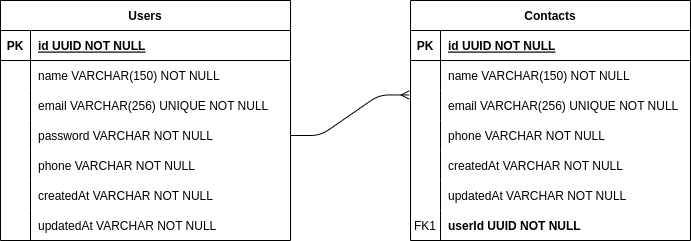

The diagram above was exported from draw.io. Its source (the exported page's mxGraphModel, read from the mxfile embedded in the PNG):
<mxGraphModel dx="1434" dy="802" grid="1" gridSize="10" guides="1" tooltips="1" connect="1" arrows="1" fold="1" page="1" pageScale="1" pageWidth="850" pageHeight="1100" math="0" shadow="0" extFonts="Permanent Marker^https://fonts.googleapis.com/css?family=Permanent+Marker">
  <root>
    <mxCell id="0" />
    <mxCell id="1" parent="0" />
    <mxCell id="C-vyLk0tnHw3VtMMgP7b-1" value="" style="edgeStyle=entityRelationEdgeStyle;endArrow=ERmany;startArrow=none;endFill=0;startFill=0;entryX=-0.005;entryY=0.149;entryDx=0;entryDy=0;entryPerimeter=0;exitX=1;exitY=0.5;exitDx=0;exitDy=0;" parent="1" source="ci_kLPfyr_6WlsbPuLjW-4" target="ci_kLPfyr_6WlsbPuLjW-16" edge="1">
      <mxGeometry width="100" height="100" relative="1" as="geometry">
        <mxPoint x="340" y="720" as="sourcePoint" />
        <mxPoint x="440" y="620" as="targetPoint" />
      </mxGeometry>
    </mxCell>
    <mxCell id="C-vyLk0tnHw3VtMMgP7b-2" value="Contacts" style="shape=table;startSize=30;container=1;collapsible=1;childLayout=tableLayout;fixedRows=1;rowLines=0;fontStyle=1;align=center;resizeLast=1;" parent="1" vertex="1">
      <mxGeometry x="460" y="70" width="280" height="240" as="geometry" />
    </mxCell>
    <mxCell id="C-vyLk0tnHw3VtMMgP7b-3" value="" style="shape=partialRectangle;collapsible=0;dropTarget=0;pointerEvents=0;fillColor=none;points=[[0,0.5],[1,0.5]];portConstraint=eastwest;top=0;left=0;right=0;bottom=1;" parent="C-vyLk0tnHw3VtMMgP7b-2" vertex="1">
      <mxGeometry y="30" width="280" height="30" as="geometry" />
    </mxCell>
    <mxCell id="C-vyLk0tnHw3VtMMgP7b-4" value="PK" style="shape=partialRectangle;overflow=hidden;connectable=0;fillColor=none;top=0;left=0;bottom=0;right=0;fontStyle=1;" parent="C-vyLk0tnHw3VtMMgP7b-3" vertex="1">
      <mxGeometry width="30" height="30" as="geometry">
        <mxRectangle width="30" height="30" as="alternateBounds" />
      </mxGeometry>
    </mxCell>
    <mxCell id="C-vyLk0tnHw3VtMMgP7b-5" value="id UUID NOT NULL " style="shape=partialRectangle;overflow=hidden;connectable=0;fillColor=none;top=0;left=0;bottom=0;right=0;align=left;spacingLeft=6;fontStyle=5;" parent="C-vyLk0tnHw3VtMMgP7b-3" vertex="1">
      <mxGeometry x="30" width="250" height="30" as="geometry">
        <mxRectangle width="250" height="30" as="alternateBounds" />
      </mxGeometry>
    </mxCell>
    <mxCell id="C-vyLk0tnHw3VtMMgP7b-9" value="" style="shape=partialRectangle;collapsible=0;dropTarget=0;pointerEvents=0;fillColor=none;points=[[0,0.5],[1,0.5]];portConstraint=eastwest;top=0;left=0;right=0;bottom=0;" parent="C-vyLk0tnHw3VtMMgP7b-2" vertex="1">
      <mxGeometry y="60" width="280" height="30" as="geometry" />
    </mxCell>
    <mxCell id="C-vyLk0tnHw3VtMMgP7b-10" value="" style="shape=partialRectangle;overflow=hidden;connectable=0;fillColor=none;top=0;left=0;bottom=0;right=0;" parent="C-vyLk0tnHw3VtMMgP7b-9" vertex="1">
      <mxGeometry width="30" height="30" as="geometry">
        <mxRectangle width="30" height="30" as="alternateBounds" />
      </mxGeometry>
    </mxCell>
    <mxCell id="C-vyLk0tnHw3VtMMgP7b-11" value="name VARCHAR(150) NOT NULL" style="shape=partialRectangle;overflow=hidden;connectable=0;fillColor=none;top=0;left=0;bottom=0;right=0;align=left;spacingLeft=6;" parent="C-vyLk0tnHw3VtMMgP7b-9" vertex="1">
      <mxGeometry x="30" width="250" height="30" as="geometry">
        <mxRectangle width="250" height="30" as="alternateBounds" />
      </mxGeometry>
    </mxCell>
    <mxCell id="ci_kLPfyr_6WlsbPuLjW-16" value="" style="shape=partialRectangle;collapsible=0;dropTarget=0;pointerEvents=0;fillColor=none;points=[[0,0.5],[1,0.5]];portConstraint=eastwest;top=0;left=0;right=0;bottom=0;" parent="C-vyLk0tnHw3VtMMgP7b-2" vertex="1">
      <mxGeometry y="90" width="280" height="30" as="geometry" />
    </mxCell>
    <mxCell id="ci_kLPfyr_6WlsbPuLjW-17" value="" style="shape=partialRectangle;overflow=hidden;connectable=0;fillColor=none;top=0;left=0;bottom=0;right=0;" parent="ci_kLPfyr_6WlsbPuLjW-16" vertex="1">
      <mxGeometry width="30" height="30" as="geometry">
        <mxRectangle width="30" height="30" as="alternateBounds" />
      </mxGeometry>
    </mxCell>
    <mxCell id="ci_kLPfyr_6WlsbPuLjW-18" value="email VARCHAR(256) UNIQUE NOT NULL" style="shape=partialRectangle;overflow=hidden;connectable=0;fillColor=none;top=0;left=0;bottom=0;right=0;align=left;spacingLeft=6;" parent="ci_kLPfyr_6WlsbPuLjW-16" vertex="1">
      <mxGeometry x="30" width="250" height="30" as="geometry">
        <mxRectangle width="250" height="30" as="alternateBounds" />
      </mxGeometry>
    </mxCell>
    <mxCell id="ci_kLPfyr_6WlsbPuLjW-38" value="" style="shape=partialRectangle;collapsible=0;dropTarget=0;pointerEvents=0;fillColor=none;points=[[0,0.5],[1,0.5]];portConstraint=eastwest;top=0;left=0;right=0;bottom=0;" parent="C-vyLk0tnHw3VtMMgP7b-2" vertex="1">
      <mxGeometry y="120" width="280" height="30" as="geometry" />
    </mxCell>
    <mxCell id="ci_kLPfyr_6WlsbPuLjW-39" value="" style="shape=partialRectangle;overflow=hidden;connectable=0;fillColor=none;top=0;left=0;bottom=0;right=0;" parent="ci_kLPfyr_6WlsbPuLjW-38" vertex="1">
      <mxGeometry width="30" height="30" as="geometry">
        <mxRectangle width="30" height="30" as="alternateBounds" />
      </mxGeometry>
    </mxCell>
    <mxCell id="ci_kLPfyr_6WlsbPuLjW-40" value="phone VARCHAR NOT NULL" style="shape=partialRectangle;overflow=hidden;connectable=0;fillColor=none;top=0;left=0;bottom=0;right=0;align=left;spacingLeft=6;" parent="ci_kLPfyr_6WlsbPuLjW-38" vertex="1">
      <mxGeometry x="30" width="250" height="30" as="geometry">
        <mxRectangle width="250" height="30" as="alternateBounds" />
      </mxGeometry>
    </mxCell>
    <mxCell id="Kzw7Jh5qlKXHGW1xQEwE-1" value="" style="shape=partialRectangle;collapsible=0;dropTarget=0;pointerEvents=0;fillColor=none;points=[[0,0.5],[1,0.5]];portConstraint=eastwest;top=0;left=0;right=0;bottom=0;" vertex="1" parent="C-vyLk0tnHw3VtMMgP7b-2">
      <mxGeometry y="150" width="280" height="30" as="geometry" />
    </mxCell>
    <mxCell id="Kzw7Jh5qlKXHGW1xQEwE-2" value="" style="shape=partialRectangle;overflow=hidden;connectable=0;fillColor=none;top=0;left=0;bottom=0;right=0;" vertex="1" parent="Kzw7Jh5qlKXHGW1xQEwE-1">
      <mxGeometry width="30" height="30" as="geometry">
        <mxRectangle width="30" height="30" as="alternateBounds" />
      </mxGeometry>
    </mxCell>
    <mxCell id="Kzw7Jh5qlKXHGW1xQEwE-3" value="createdAt VARCHAR NOT NULL" style="shape=partialRectangle;overflow=hidden;connectable=0;fillColor=none;top=0;left=0;bottom=0;right=0;align=left;spacingLeft=6;" vertex="1" parent="Kzw7Jh5qlKXHGW1xQEwE-1">
      <mxGeometry x="30" width="250" height="30" as="geometry">
        <mxRectangle width="250" height="30" as="alternateBounds" />
      </mxGeometry>
    </mxCell>
    <mxCell id="Kzw7Jh5qlKXHGW1xQEwE-4" value="" style="shape=partialRectangle;collapsible=0;dropTarget=0;pointerEvents=0;fillColor=none;points=[[0,0.5],[1,0.5]];portConstraint=eastwest;top=0;left=0;right=0;bottom=0;" vertex="1" parent="C-vyLk0tnHw3VtMMgP7b-2">
      <mxGeometry y="180" width="280" height="30" as="geometry" />
    </mxCell>
    <mxCell id="Kzw7Jh5qlKXHGW1xQEwE-5" value="" style="shape=partialRectangle;overflow=hidden;connectable=0;fillColor=none;top=0;left=0;bottom=0;right=0;" vertex="1" parent="Kzw7Jh5qlKXHGW1xQEwE-4">
      <mxGeometry width="30" height="30" as="geometry">
        <mxRectangle width="30" height="30" as="alternateBounds" />
      </mxGeometry>
    </mxCell>
    <mxCell id="Kzw7Jh5qlKXHGW1xQEwE-6" value="updatedAt VARCHAR NOT NULL" style="shape=partialRectangle;overflow=hidden;connectable=0;fillColor=none;top=0;left=0;bottom=0;right=0;align=left;spacingLeft=6;" vertex="1" parent="Kzw7Jh5qlKXHGW1xQEwE-4">
      <mxGeometry x="30" width="250" height="30" as="geometry">
        <mxRectangle width="250" height="30" as="alternateBounds" />
      </mxGeometry>
    </mxCell>
    <mxCell id="C-vyLk0tnHw3VtMMgP7b-6" value="" style="shape=partialRectangle;collapsible=0;dropTarget=0;pointerEvents=0;fillColor=none;points=[[0,0.5],[1,0.5]];portConstraint=eastwest;top=0;left=0;right=0;bottom=0;fontStyle=1" parent="C-vyLk0tnHw3VtMMgP7b-2" vertex="1">
      <mxGeometry y="210" width="280" height="30" as="geometry" />
    </mxCell>
    <mxCell id="C-vyLk0tnHw3VtMMgP7b-7" value="FK1" style="shape=partialRectangle;overflow=hidden;connectable=0;fillColor=none;top=0;left=0;bottom=0;right=0;" parent="C-vyLk0tnHw3VtMMgP7b-6" vertex="1">
      <mxGeometry width="30" height="30" as="geometry">
        <mxRectangle width="30" height="30" as="alternateBounds" />
      </mxGeometry>
    </mxCell>
    <mxCell id="C-vyLk0tnHw3VtMMgP7b-8" value="userId UUID NOT NULL" style="shape=partialRectangle;overflow=hidden;connectable=0;fillColor=none;top=0;left=0;bottom=0;right=0;align=left;spacingLeft=6;fontStyle=1" parent="C-vyLk0tnHw3VtMMgP7b-6" vertex="1">
      <mxGeometry x="30" width="250" height="30" as="geometry">
        <mxRectangle width="250" height="30" as="alternateBounds" />
      </mxGeometry>
    </mxCell>
    <mxCell id="C-vyLk0tnHw3VtMMgP7b-23" value="Users" style="shape=table;startSize=30;container=1;collapsible=1;childLayout=tableLayout;fixedRows=1;rowLines=0;fontStyle=1;align=center;resizeLast=1;" parent="1" vertex="1">
      <mxGeometry x="50" y="70" width="290" height="240" as="geometry" />
    </mxCell>
    <mxCell id="C-vyLk0tnHw3VtMMgP7b-24" value="" style="shape=partialRectangle;collapsible=0;dropTarget=0;pointerEvents=0;fillColor=none;points=[[0,0.5],[1,0.5]];portConstraint=eastwest;top=0;left=0;right=0;bottom=1;" parent="C-vyLk0tnHw3VtMMgP7b-23" vertex="1">
      <mxGeometry y="30" width="290" height="30" as="geometry" />
    </mxCell>
    <mxCell id="C-vyLk0tnHw3VtMMgP7b-25" value="PK" style="shape=partialRectangle;overflow=hidden;connectable=0;fillColor=none;top=0;left=0;bottom=0;right=0;fontStyle=1;" parent="C-vyLk0tnHw3VtMMgP7b-24" vertex="1">
      <mxGeometry width="30" height="30" as="geometry">
        <mxRectangle width="30" height="30" as="alternateBounds" />
      </mxGeometry>
    </mxCell>
    <mxCell id="C-vyLk0tnHw3VtMMgP7b-26" value="id UUID NOT NULL " style="shape=partialRectangle;overflow=hidden;connectable=0;fillColor=none;top=0;left=0;bottom=0;right=0;align=left;spacingLeft=6;fontStyle=5;" parent="C-vyLk0tnHw3VtMMgP7b-24" vertex="1">
      <mxGeometry x="30" width="260" height="30" as="geometry">
        <mxRectangle width="260" height="30" as="alternateBounds" />
      </mxGeometry>
    </mxCell>
    <mxCell id="C-vyLk0tnHw3VtMMgP7b-27" value="" style="shape=partialRectangle;collapsible=0;dropTarget=0;pointerEvents=0;fillColor=none;points=[[0,0.5],[1,0.5]];portConstraint=eastwest;top=0;left=0;right=0;bottom=0;" parent="C-vyLk0tnHw3VtMMgP7b-23" vertex="1">
      <mxGeometry y="60" width="290" height="30" as="geometry" />
    </mxCell>
    <mxCell id="C-vyLk0tnHw3VtMMgP7b-28" value="" style="shape=partialRectangle;overflow=hidden;connectable=0;fillColor=none;top=0;left=0;bottom=0;right=0;" parent="C-vyLk0tnHw3VtMMgP7b-27" vertex="1">
      <mxGeometry width="30" height="30" as="geometry">
        <mxRectangle width="30" height="30" as="alternateBounds" />
      </mxGeometry>
    </mxCell>
    <mxCell id="C-vyLk0tnHw3VtMMgP7b-29" value="name VARCHAR(150) NOT NULL" style="shape=partialRectangle;overflow=hidden;connectable=0;fillColor=none;top=0;left=0;bottom=0;right=0;align=left;spacingLeft=6;" parent="C-vyLk0tnHw3VtMMgP7b-27" vertex="1">
      <mxGeometry x="30" width="260" height="30" as="geometry">
        <mxRectangle width="260" height="30" as="alternateBounds" />
      </mxGeometry>
    </mxCell>
    <mxCell id="ci_kLPfyr_6WlsbPuLjW-1" value="" style="shape=partialRectangle;collapsible=0;dropTarget=0;pointerEvents=0;fillColor=none;points=[[0,0.5],[1,0.5]];portConstraint=eastwest;top=0;left=0;right=0;bottom=0;" parent="C-vyLk0tnHw3VtMMgP7b-23" vertex="1">
      <mxGeometry y="90" width="290" height="30" as="geometry" />
    </mxCell>
    <mxCell id="ci_kLPfyr_6WlsbPuLjW-2" value="" style="shape=partialRectangle;overflow=hidden;connectable=0;fillColor=none;top=0;left=0;bottom=0;right=0;" parent="ci_kLPfyr_6WlsbPuLjW-1" vertex="1">
      <mxGeometry width="30" height="30" as="geometry">
        <mxRectangle width="30" height="30" as="alternateBounds" />
      </mxGeometry>
    </mxCell>
    <mxCell id="ci_kLPfyr_6WlsbPuLjW-3" value="email VARCHAR(256) UNIQUE NOT NULL" style="shape=partialRectangle;overflow=hidden;connectable=0;fillColor=none;top=0;left=0;bottom=0;right=0;align=left;spacingLeft=6;" parent="ci_kLPfyr_6WlsbPuLjW-1" vertex="1">
      <mxGeometry x="30" width="260" height="30" as="geometry">
        <mxRectangle width="260" height="30" as="alternateBounds" />
      </mxGeometry>
    </mxCell>
    <mxCell id="ci_kLPfyr_6WlsbPuLjW-4" value="" style="shape=partialRectangle;collapsible=0;dropTarget=0;pointerEvents=0;fillColor=none;points=[[0,0.5],[1,0.5]];portConstraint=eastwest;top=0;left=0;right=0;bottom=0;" parent="C-vyLk0tnHw3VtMMgP7b-23" vertex="1">
      <mxGeometry y="120" width="290" height="30" as="geometry" />
    </mxCell>
    <mxCell id="ci_kLPfyr_6WlsbPuLjW-5" value="" style="shape=partialRectangle;overflow=hidden;connectable=0;fillColor=none;top=0;left=0;bottom=0;right=0;" parent="ci_kLPfyr_6WlsbPuLjW-4" vertex="1">
      <mxGeometry width="30" height="30" as="geometry">
        <mxRectangle width="30" height="30" as="alternateBounds" />
      </mxGeometry>
    </mxCell>
    <mxCell id="ci_kLPfyr_6WlsbPuLjW-6" value="password VARCHAR NOT NULL" style="shape=partialRectangle;overflow=hidden;connectable=0;fillColor=none;top=0;left=0;bottom=0;right=0;align=left;spacingLeft=6;" parent="ci_kLPfyr_6WlsbPuLjW-4" vertex="1">
      <mxGeometry x="30" width="260" height="30" as="geometry">
        <mxRectangle width="260" height="30" as="alternateBounds" />
      </mxGeometry>
    </mxCell>
    <mxCell id="ci_kLPfyr_6WlsbPuLjW-7" value="" style="shape=partialRectangle;collapsible=0;dropTarget=0;pointerEvents=0;fillColor=none;points=[[0,0.5],[1,0.5]];portConstraint=eastwest;top=0;left=0;right=0;bottom=0;" parent="C-vyLk0tnHw3VtMMgP7b-23" vertex="1">
      <mxGeometry y="150" width="290" height="30" as="geometry" />
    </mxCell>
    <mxCell id="ci_kLPfyr_6WlsbPuLjW-8" value="" style="shape=partialRectangle;overflow=hidden;connectable=0;fillColor=none;top=0;left=0;bottom=0;right=0;" parent="ci_kLPfyr_6WlsbPuLjW-7" vertex="1">
      <mxGeometry width="30" height="30" as="geometry">
        <mxRectangle width="30" height="30" as="alternateBounds" />
      </mxGeometry>
    </mxCell>
    <mxCell id="ci_kLPfyr_6WlsbPuLjW-9" value="phone VARCHAR NOT NULL" style="shape=partialRectangle;overflow=hidden;connectable=0;fillColor=none;top=0;left=0;bottom=0;right=0;align=left;spacingLeft=6;" parent="ci_kLPfyr_6WlsbPuLjW-7" vertex="1">
      <mxGeometry x="30" width="260" height="30" as="geometry">
        <mxRectangle width="260" height="30" as="alternateBounds" />
      </mxGeometry>
    </mxCell>
    <mxCell id="ci_kLPfyr_6WlsbPuLjW-10" value="" style="shape=partialRectangle;collapsible=0;dropTarget=0;pointerEvents=0;fillColor=none;points=[[0,0.5],[1,0.5]];portConstraint=eastwest;top=0;left=0;right=0;bottom=0;" parent="C-vyLk0tnHw3VtMMgP7b-23" vertex="1">
      <mxGeometry y="180" width="290" height="30" as="geometry" />
    </mxCell>
    <mxCell id="ci_kLPfyr_6WlsbPuLjW-11" value="" style="shape=partialRectangle;overflow=hidden;connectable=0;fillColor=none;top=0;left=0;bottom=0;right=0;" parent="ci_kLPfyr_6WlsbPuLjW-10" vertex="1">
      <mxGeometry width="30" height="30" as="geometry">
        <mxRectangle width="30" height="30" as="alternateBounds" />
      </mxGeometry>
    </mxCell>
    <mxCell id="ci_kLPfyr_6WlsbPuLjW-12" value="createdAt VARCHAR NOT NULL" style="shape=partialRectangle;overflow=hidden;connectable=0;fillColor=none;top=0;left=0;bottom=0;right=0;align=left;spacingLeft=6;" parent="ci_kLPfyr_6WlsbPuLjW-10" vertex="1">
      <mxGeometry x="30" width="260" height="30" as="geometry">
        <mxRectangle width="260" height="30" as="alternateBounds" />
      </mxGeometry>
    </mxCell>
    <mxCell id="ci_kLPfyr_6WlsbPuLjW-13" value="" style="shape=partialRectangle;collapsible=0;dropTarget=0;pointerEvents=0;fillColor=none;points=[[0,0.5],[1,0.5]];portConstraint=eastwest;top=0;left=0;right=0;bottom=0;" parent="C-vyLk0tnHw3VtMMgP7b-23" vertex="1">
      <mxGeometry y="210" width="290" height="30" as="geometry" />
    </mxCell>
    <mxCell id="ci_kLPfyr_6WlsbPuLjW-14" value="" style="shape=partialRectangle;overflow=hidden;connectable=0;fillColor=none;top=0;left=0;bottom=0;right=0;" parent="ci_kLPfyr_6WlsbPuLjW-13" vertex="1">
      <mxGeometry width="30" height="30" as="geometry">
        <mxRectangle width="30" height="30" as="alternateBounds" />
      </mxGeometry>
    </mxCell>
    <mxCell id="ci_kLPfyr_6WlsbPuLjW-15" value="updatedAt VARCHAR NOT NULL" style="shape=partialRectangle;overflow=hidden;connectable=0;fillColor=none;top=0;left=0;bottom=0;right=0;align=left;spacingLeft=6;" parent="ci_kLPfyr_6WlsbPuLjW-13" vertex="1">
      <mxGeometry x="30" width="260" height="30" as="geometry">
        <mxRectangle width="260" height="30" as="alternateBounds" />
      </mxGeometry>
    </mxCell>
  </root>
</mxGraphModel>